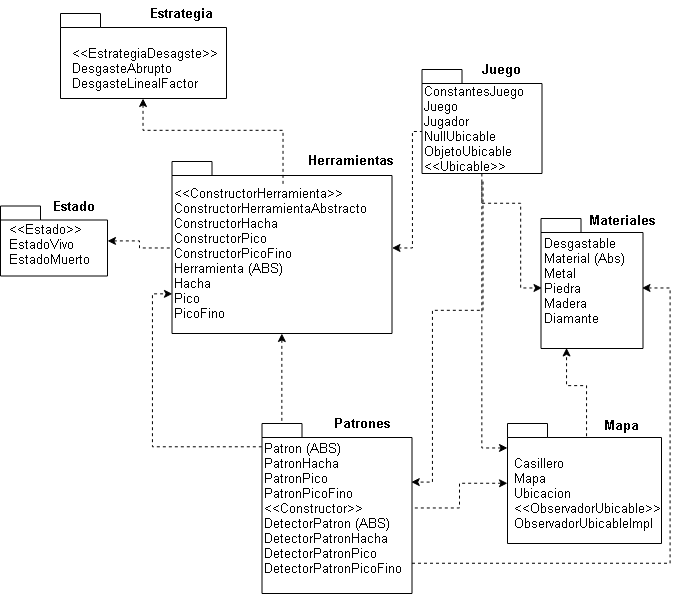

The diagram above was exported from draw.io. Its source (the exported page's mxGraphModel, read from the mxfile embedded in the PNG):
<mxGraphModel dx="941" dy="529" grid="1" gridSize="10" guides="1" tooltips="1" connect="1" arrows="1" fold="1" page="1" pageScale="1" pageWidth="1169" pageHeight="827" math="0" shadow="0">
  <root>
    <mxCell id="0" />
    <mxCell id="1" parent="0" />
    <mxCell id="B8WoBHcPPquYgJ9rcC7f-1" style="edgeStyle=orthogonalEdgeStyle;rounded=0;orthogonalLoop=1;jettySize=auto;html=1;startArrow=classic;startFill=1;endArrow=none;endFill=0;dashed=1;" parent="1" source="B8WoBHcPPquYgJ9rcC7f-2" target="B8WoBHcPPquYgJ9rcC7f-5" edge="1">
      <mxGeometry relative="1" as="geometry" />
    </mxCell>
    <mxCell id="B8WoBHcPPquYgJ9rcC7f-2" value="" style="shape=folder;fontStyle=1;spacingTop=10;tabWidth=40;tabHeight=14;tabPosition=left;html=1;" parent="1" vertex="1">
      <mxGeometry y="205.5" width="107" height="70" as="geometry" />
    </mxCell>
    <mxCell id="B8WoBHcPPquYgJ9rcC7f-3" style="edgeStyle=orthogonalEdgeStyle;rounded=0;orthogonalLoop=1;jettySize=auto;html=1;entryX=0;entryY=0;entryDx=20;entryDy=0;entryPerimeter=0;dashed=1;startArrow=classic;startFill=1;endArrow=none;endFill=0;fontSize=13;" parent="1" source="B8WoBHcPPquYgJ9rcC7f-5" target="B8WoBHcPPquYgJ9rcC7f-15" edge="1">
      <mxGeometry relative="1" as="geometry" />
    </mxCell>
    <mxCell id="B8WoBHcPPquYgJ9rcC7f-4" style="edgeStyle=orthogonalEdgeStyle;rounded=0;orthogonalLoop=1;jettySize=auto;html=1;dashed=1;startArrow=classic;startFill=1;endArrow=none;endFill=0;fontSize=13;" parent="1" source="B8WoBHcPPquYgJ9rcC7f-5" target="B8WoBHcPPquYgJ9rcC7f-25" edge="1">
      <mxGeometry relative="1" as="geometry">
        <Array as="points">
          <mxPoint x="412" y="247" />
          <mxPoint x="412" y="131" />
        </Array>
      </mxGeometry>
    </mxCell>
    <mxCell id="B8WoBHcPPquYgJ9rcC7f-5" value="" style="shape=folder;fontStyle=1;spacingTop=10;tabWidth=40;tabHeight=14;tabPosition=left;html=1;" parent="1" vertex="1">
      <mxGeometry x="171.5" y="161" width="220" height="172" as="geometry" />
    </mxCell>
    <mxCell id="B8WoBHcPPquYgJ9rcC7f-6" style="edgeStyle=orthogonalEdgeStyle;rounded=0;orthogonalLoop=1;jettySize=auto;html=1;entryX=0.25;entryY=1;entryDx=0;entryDy=0;entryPerimeter=0;dashed=1;startArrow=none;startFill=0;endArrow=classic;endFill=1;fontSize=13;exitX=0.51;exitY=0.106;exitDx=0;exitDy=0;exitPerimeter=0;" parent="1" source="B8WoBHcPPquYgJ9rcC7f-9" target="B8WoBHcPPquYgJ9rcC7f-12" edge="1">
      <mxGeometry relative="1" as="geometry" />
    </mxCell>
    <mxCell id="B8WoBHcPPquYgJ9rcC7f-7" style="edgeStyle=orthogonalEdgeStyle;rounded=0;orthogonalLoop=1;jettySize=auto;html=1;dashed=1;startArrow=classic;startFill=1;endArrow=none;endFill=0;fontSize=13;" parent="1" source="B8WoBHcPPquYgJ9rcC7f-9" target="B8WoBHcPPquYgJ9rcC7f-25" edge="1">
      <mxGeometry relative="1" as="geometry">
        <Array as="points">
          <mxPoint x="481.5" y="448" />
        </Array>
      </mxGeometry>
    </mxCell>
    <mxCell id="B8WoBHcPPquYgJ9rcC7f-8" style="edgeStyle=orthogonalEdgeStyle;rounded=0;orthogonalLoop=1;jettySize=auto;html=1;dashed=1;startArrow=classic;startFill=1;endArrow=none;endFill=0;fontSize=13;" parent="1" source="B8WoBHcPPquYgJ9rcC7f-9" target="B8WoBHcPPquYgJ9rcC7f-15" edge="1">
      <mxGeometry relative="1" as="geometry" />
    </mxCell>
    <mxCell id="B8WoBHcPPquYgJ9rcC7f-9" value="" style="shape=folder;fontStyle=1;spacingTop=10;tabWidth=40;tabHeight=14;tabPosition=left;html=1;" parent="1" vertex="1">
      <mxGeometry x="507" y="423" width="154" height="120" as="geometry" />
    </mxCell>
    <mxCell id="B8WoBHcPPquYgJ9rcC7f-10" style="edgeStyle=orthogonalEdgeStyle;rounded=0;orthogonalLoop=1;jettySize=auto;html=1;endArrow=none;endFill=0;startArrow=classic;startFill=1;dashed=1;entryX=0.503;entryY=0.139;entryDx=0;entryDy=0;entryPerimeter=0;" parent="1" source="B8WoBHcPPquYgJ9rcC7f-11" target="B8WoBHcPPquYgJ9rcC7f-5" edge="1">
      <mxGeometry relative="1" as="geometry" />
    </mxCell>
    <mxCell id="B8WoBHcPPquYgJ9rcC7f-11" value="" style="shape=folder;fontStyle=1;spacingTop=10;tabWidth=40;tabHeight=14;tabPosition=left;html=1;" parent="1" vertex="1">
      <mxGeometry x="60" y="13" width="166" height="85" as="geometry" />
    </mxCell>
    <mxCell id="B8WoBHcPPquYgJ9rcC7f-12" value="" style="shape=folder;fontStyle=1;spacingTop=10;tabWidth=40;tabHeight=14;tabPosition=left;html=1;" parent="1" vertex="1">
      <mxGeometry x="540.5" y="218" width="102" height="130" as="geometry" />
    </mxCell>
    <mxCell id="B8WoBHcPPquYgJ9rcC7f-13" style="edgeStyle=orthogonalEdgeStyle;rounded=0;orthogonalLoop=1;jettySize=auto;html=1;dashed=1;startArrow=none;startFill=0;endArrow=classic;endFill=1;fontSize=13;entryX=0;entryY=0;entryDx=0;entryDy=132.5;entryPerimeter=0;exitX=0;exitY=0;exitDx=0;exitDy=23;exitPerimeter=0;" parent="1" source="B8WoBHcPPquYgJ9rcC7f-15" target="B8WoBHcPPquYgJ9rcC7f-5" edge="1">
      <mxGeometry relative="1" as="geometry" />
    </mxCell>
    <mxCell id="B8WoBHcPPquYgJ9rcC7f-14" style="edgeStyle=orthogonalEdgeStyle;rounded=0;orthogonalLoop=1;jettySize=auto;html=1;dashed=1;startArrow=none;startFill=0;endArrow=classic;endFill=1;fontSize=13;" parent="1" source="B8WoBHcPPquYgJ9rcC7f-15" target="B8WoBHcPPquYgJ9rcC7f-19" edge="1">
      <mxGeometry relative="1" as="geometry">
        <Array as="points">
          <mxPoint x="670" y="563" />
          <mxPoint x="670" y="288" />
        </Array>
      </mxGeometry>
    </mxCell>
    <mxCell id="B8WoBHcPPquYgJ9rcC7f-15" value="" style="shape=folder;fontStyle=1;spacingTop=10;tabWidth=40;tabHeight=14;tabPosition=left;html=1;" parent="1" vertex="1">
      <mxGeometry x="261.5" y="423" width="150" height="170" as="geometry" />
    </mxCell>
    <mxCell id="B8WoBHcPPquYgJ9rcC7f-16" style="edgeStyle=orthogonalEdgeStyle;rounded=0;orthogonalLoop=1;jettySize=auto;html=1;dashed=1;startArrow=none;startFill=0;endArrow=classic;endFill=1;fontSize=13;" parent="1" source="B8WoBHcPPquYgJ9rcC7f-17" target="B8WoBHcPPquYgJ9rcC7f-19" edge="1">
      <mxGeometry relative="1" as="geometry">
        <Array as="points">
          <mxPoint x="481" y="203" />
          <mxPoint x="520" y="203" />
          <mxPoint x="520" y="287" />
        </Array>
      </mxGeometry>
    </mxCell>
    <mxCell id="B8WoBHcPPquYgJ9rcC7f-17" value="" style="shape=folder;fontStyle=1;spacingTop=10;tabWidth=40;tabHeight=14;tabPosition=left;html=1;" parent="1" vertex="1">
      <mxGeometry x="421.5" y="69" width="120" height="104" as="geometry" />
    </mxCell>
    <mxCell id="B8WoBHcPPquYgJ9rcC7f-18" value="Materiales" style="text;align=center;fontStyle=1;verticalAlign=middle;spacingLeft=3;spacingRight=3;strokeColor=none;rotatable=0;points=[[0,0.5],[1,0.5]];portConstraint=eastwest;fontSize=13;" parent="1" vertex="1">
      <mxGeometry x="581.5" y="207" width="80" height="26" as="geometry" />
    </mxCell>
    <mxCell id="B8WoBHcPPquYgJ9rcC7f-19" value="Desgastable&lt;br&gt;Material (Abs)&lt;br&gt;Metal&lt;br&gt;Piedra&lt;br&gt;Madera&lt;br&gt;Diamante&lt;br&gt;&lt;br&gt;" style="text;html=1;resizable=0;points=[];autosize=1;align=left;verticalAlign=top;spacingTop=-4;fontSize=13;" parent="1" vertex="1">
      <mxGeometry x="541.5" y="233" width="100" height="110" as="geometry" />
    </mxCell>
    <mxCell id="B8WoBHcPPquYgJ9rcC7f-20" value="Estado" style="text;align=center;fontStyle=1;verticalAlign=middle;spacingLeft=3;spacingRight=3;strokeColor=none;rotatable=0;points=[[0,0.5],[1,0.5]];portConstraint=eastwest;fontSize=13;" parent="1" vertex="1">
      <mxGeometry x="33.5" y="193" width="80" height="26" as="geometry" />
    </mxCell>
    <mxCell id="B8WoBHcPPquYgJ9rcC7f-21" value="&amp;lt;&amp;lt;Estado&amp;gt;&amp;gt;&lt;br&gt;EstadoVivo&lt;br&gt;EstadoMuerto&lt;br&gt;" style="text;html=1;resizable=0;points=[];autosize=1;align=left;verticalAlign=top;spacingTop=-4;fontSize=13;" parent="1" vertex="1">
      <mxGeometry x="7" y="219" width="100" height="50" as="geometry" />
    </mxCell>
    <mxCell id="B8WoBHcPPquYgJ9rcC7f-22" value="Estrategia" style="text;align=center;fontStyle=1;verticalAlign=middle;spacingLeft=3;spacingRight=3;strokeColor=none;rotatable=0;points=[[0,0.5],[1,0.5]];portConstraint=eastwest;fontSize=13;" parent="1" vertex="1">
      <mxGeometry x="141.5" width="80" height="26" as="geometry" />
    </mxCell>
    <mxCell id="B8WoBHcPPquYgJ9rcC7f-23" value="&amp;lt;&amp;lt;EstrategiaDesagste&amp;gt;&amp;gt;&lt;br&gt;DesgasteAbrupto&lt;br&gt;DesgasteLinealFactor&lt;br&gt;" style="text;html=1;resizable=0;points=[];autosize=1;align=left;verticalAlign=top;spacingTop=-4;fontSize=13;" parent="1" vertex="1">
      <mxGeometry x="69.5" y="43" width="160" height="50" as="geometry" />
    </mxCell>
    <mxCell id="B8WoBHcPPquYgJ9rcC7f-24" value="Herramientas" style="text;align=center;fontStyle=1;verticalAlign=middle;spacingLeft=3;spacingRight=3;strokeColor=none;rotatable=0;points=[[0,0.5],[1,0.5]];portConstraint=eastwest;fontSize=13;" parent="1" vertex="1">
      <mxGeometry x="310.5" y="147.5" width="80" height="26" as="geometry" />
    </mxCell>
    <mxCell id="jH-7CJLuguabGJnU_-qy-2" style="edgeStyle=orthogonalEdgeStyle;rounded=0;orthogonalLoop=1;jettySize=auto;html=1;entryX=0.997;entryY=0.275;entryDx=0;entryDy=0;entryPerimeter=0;dashed=1;" edge="1" parent="1" source="B8WoBHcPPquYgJ9rcC7f-25" target="B8WoBHcPPquYgJ9rcC7f-29">
      <mxGeometry relative="1" as="geometry">
        <Array as="points">
          <mxPoint x="483" y="310" />
          <mxPoint x="432" y="310" />
          <mxPoint x="432" y="482" />
        </Array>
      </mxGeometry>
    </mxCell>
    <mxCell id="B8WoBHcPPquYgJ9rcC7f-25" value="ConstantesJuego&lt;br&gt;Juego&lt;br&gt;Jugador&lt;br&gt;NullUbicable&lt;br&gt;ObjetoUbicable&lt;br&gt;&amp;lt;&amp;lt;Ubicable&amp;gt;&amp;gt;&lt;br&gt;" style="text;html=1;resizable=0;points=[];autosize=1;align=left;verticalAlign=top;spacingTop=-4;fontSize=13;" parent="1" vertex="1">
      <mxGeometry x="421.5" y="81" width="120" height="100" as="geometry" />
    </mxCell>
    <mxCell id="B8WoBHcPPquYgJ9rcC7f-26" value="Juego" style="text;align=center;fontStyle=1;verticalAlign=middle;spacingLeft=3;spacingRight=3;strokeColor=none;rotatable=0;points=[[0,0.5],[1,0.5]];portConstraint=eastwest;fontSize=13;" parent="1" vertex="1">
      <mxGeometry x="461.5" y="56" width="80" height="26" as="geometry" />
    </mxCell>
    <mxCell id="B8WoBHcPPquYgJ9rcC7f-27" value="&amp;lt;&amp;lt;ConstructorHerramienta&amp;gt;&amp;gt;&lt;br&gt;ConstructorHerramientaAbstracto&lt;br&gt;ConstructorHacha&lt;br&gt;ConstructorPico&lt;br&gt;ConstructorPicoFino&lt;br&gt;Herramienta (ABS)&lt;br&gt;Hacha&lt;br&gt;Pico&lt;br&gt;PicoFino&lt;br&gt;&lt;br&gt;" style="text;html=1;resizable=0;points=[];autosize=1;align=left;verticalAlign=top;spacingTop=-4;fontSize=13;" parent="1" vertex="1">
      <mxGeometry x="171.5" y="183" width="210" height="160" as="geometry" />
    </mxCell>
    <mxCell id="B8WoBHcPPquYgJ9rcC7f-28" value="Patrones" style="text;align=center;fontStyle=1;verticalAlign=middle;spacingLeft=3;spacingRight=3;strokeColor=none;rotatable=0;points=[[0,0.5],[1,0.5]];portConstraint=eastwest;fontSize=13;" parent="1" vertex="1">
      <mxGeometry x="321.5" y="410" width="80" height="26" as="geometry" />
    </mxCell>
    <mxCell id="B8WoBHcPPquYgJ9rcC7f-29" value="Patron (ABS)&lt;br&gt;PatronHacha&lt;br&gt;PatronPico&lt;br&gt;PatronPicoFino&lt;br&gt;&amp;lt;&amp;lt;Constructor&amp;gt;&amp;gt;&lt;br&gt;DetectorPatron (ABS)&lt;br&gt;DetectorPatronHacha&lt;br&gt;DetectorPatronPico&lt;br&gt;DetectorPatronPicoFino&lt;br&gt;&lt;br&gt;" style="text;html=1;resizable=0;points=[];autosize=1;align=left;verticalAlign=top;spacingTop=-4;fontSize=13;" parent="1" vertex="1">
      <mxGeometry x="261.5" y="438" width="150" height="160" as="geometry" />
    </mxCell>
    <mxCell id="B8WoBHcPPquYgJ9rcC7f-30" value="Casillero&lt;br&gt;Mapa&lt;br&gt;Ubicacion&lt;br&gt;&amp;lt;&amp;lt;ObservadorUbicable&amp;gt;&amp;gt;&lt;br&gt;ObservadorUbicableImpl&lt;br&gt;" style="text;html=1;resizable=0;points=[];autosize=1;align=left;verticalAlign=top;spacingTop=-4;fontSize=13;" parent="1" vertex="1">
      <mxGeometry x="511.5" y="453" width="160" height="80" as="geometry" />
    </mxCell>
    <mxCell id="B8WoBHcPPquYgJ9rcC7f-31" value="Mapa" style="text;align=center;fontStyle=1;verticalAlign=middle;spacingLeft=3;spacingRight=3;strokeColor=none;rotatable=0;points=[[0,0.5],[1,0.5]];portConstraint=eastwest;fontSize=13;" parent="1" vertex="1">
      <mxGeometry x="581.5" y="412" width="80" height="26" as="geometry" />
    </mxCell>
  </root>
</mxGraphModel>